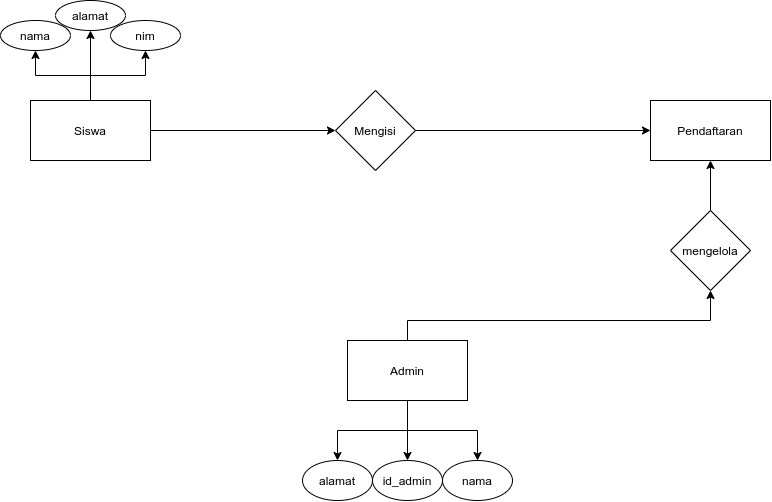

The diagram above was exported from draw.io. Its source (the exported page's mxGraphModel, read from the mxfile embedded in the PNG):
<mxGraphModel dx="1171" dy="679" grid="1" gridSize="10" guides="1" tooltips="1" connect="1" arrows="1" fold="1" page="1" pageScale="1" pageWidth="850" pageHeight="1100" math="0" shadow="0">
  <root>
    <mxCell id="0" />
    <mxCell id="1" parent="0" />
    <mxCell id="10" style="edgeStyle=orthogonalEdgeStyle;rounded=0;orthogonalLoop=1;jettySize=auto;html=1;entryX=0.5;entryY=1;entryDx=0;entryDy=0;" edge="1" parent="1" source="2" target="5">
      <mxGeometry relative="1" as="geometry" />
    </mxCell>
    <mxCell id="11" style="edgeStyle=orthogonalEdgeStyle;rounded=0;orthogonalLoop=1;jettySize=auto;html=1;entryX=0.5;entryY=1;entryDx=0;entryDy=0;" edge="1" parent="1" source="2" target="6">
      <mxGeometry relative="1" as="geometry" />
    </mxCell>
    <mxCell id="12" style="edgeStyle=orthogonalEdgeStyle;rounded=0;orthogonalLoop=1;jettySize=auto;html=1;entryX=0.5;entryY=1;entryDx=0;entryDy=0;" edge="1" parent="1" source="2" target="7">
      <mxGeometry relative="1" as="geometry" />
    </mxCell>
    <mxCell id="13" style="edgeStyle=orthogonalEdgeStyle;rounded=0;orthogonalLoop=1;jettySize=auto;html=1;entryX=0;entryY=0.5;entryDx=0;entryDy=0;" edge="1" parent="1" source="2" target="3">
      <mxGeometry relative="1" as="geometry" />
    </mxCell>
    <mxCell id="2" value="Siswa" style="rounded=0;whiteSpace=wrap;html=1;" vertex="1" parent="1">
      <mxGeometry x="48" y="250" width="120" height="60" as="geometry" />
    </mxCell>
    <mxCell id="14" style="edgeStyle=orthogonalEdgeStyle;rounded=0;orthogonalLoop=1;jettySize=auto;html=1;exitX=1;exitY=0.5;exitDx=0;exitDy=0;" edge="1" parent="1" source="3" target="4">
      <mxGeometry relative="1" as="geometry" />
    </mxCell>
    <mxCell id="3" value="Mengisi" style="rhombus;whiteSpace=wrap;html=1;" vertex="1" parent="1">
      <mxGeometry x="353" y="240" width="80" height="80" as="geometry" />
    </mxCell>
    <mxCell id="4" value="Pendaftaran" style="rounded=0;whiteSpace=wrap;html=1;" vertex="1" parent="1">
      <mxGeometry x="668" y="250" width="120" height="60" as="geometry" />
    </mxCell>
    <mxCell id="5" value="nama" style="ellipse;whiteSpace=wrap;html=1;" vertex="1" parent="1">
      <mxGeometry x="18" y="170" width="70" height="30" as="geometry" />
    </mxCell>
    <mxCell id="6" value="alamat" style="ellipse;whiteSpace=wrap;html=1;" vertex="1" parent="1">
      <mxGeometry x="73" y="150" width="70" height="30" as="geometry" />
    </mxCell>
    <mxCell id="7" value="nim" style="ellipse;whiteSpace=wrap;html=1;" vertex="1" parent="1">
      <mxGeometry x="128" y="170" width="70" height="30" as="geometry" />
    </mxCell>
    <mxCell id="21" style="edgeStyle=orthogonalEdgeStyle;rounded=0;orthogonalLoop=1;jettySize=auto;html=1;" edge="1" parent="1" source="16" target="18">
      <mxGeometry relative="1" as="geometry" />
    </mxCell>
    <mxCell id="22" value="" style="edgeStyle=orthogonalEdgeStyle;rounded=0;orthogonalLoop=1;jettySize=auto;html=1;" edge="1" parent="1" source="16" target="20">
      <mxGeometry relative="1" as="geometry" />
    </mxCell>
    <mxCell id="23" style="edgeStyle=orthogonalEdgeStyle;rounded=0;orthogonalLoop=1;jettySize=auto;html=1;entryX=0.5;entryY=0;entryDx=0;entryDy=0;" edge="1" parent="1" source="16" target="19">
      <mxGeometry relative="1" as="geometry" />
    </mxCell>
    <mxCell id="24" style="edgeStyle=orthogonalEdgeStyle;rounded=0;orthogonalLoop=1;jettySize=auto;html=1;exitX=0.5;exitY=0;exitDx=0;exitDy=0;entryX=0.5;entryY=1;entryDx=0;entryDy=0;" edge="1" parent="1" source="16" target="17">
      <mxGeometry relative="1" as="geometry">
        <Array as="points">
          <mxPoint x="425" y="470" />
          <mxPoint x="728" y="470" />
        </Array>
      </mxGeometry>
    </mxCell>
    <mxCell id="16" value="Admin" style="rounded=0;whiteSpace=wrap;html=1;" vertex="1" parent="1">
      <mxGeometry x="365" y="490" width="120" height="60" as="geometry" />
    </mxCell>
    <mxCell id="25" style="edgeStyle=orthogonalEdgeStyle;rounded=0;orthogonalLoop=1;jettySize=auto;html=1;exitX=0.5;exitY=0;exitDx=0;exitDy=0;entryX=0.5;entryY=1;entryDx=0;entryDy=0;" edge="1" parent="1" source="17" target="4">
      <mxGeometry relative="1" as="geometry" />
    </mxCell>
    <mxCell id="17" value="mengelola" style="rhombus;whiteSpace=wrap;html=1;" vertex="1" parent="1">
      <mxGeometry x="688" y="360" width="80" height="80" as="geometry" />
    </mxCell>
    <mxCell id="18" value="id_admin" style="ellipse;whiteSpace=wrap;html=1;" vertex="1" parent="1">
      <mxGeometry x="390" y="610" width="70" height="40" as="geometry" />
    </mxCell>
    <mxCell id="19" value="nama" style="ellipse;whiteSpace=wrap;html=1;" vertex="1" parent="1">
      <mxGeometry x="460" y="610" width="70" height="40" as="geometry" />
    </mxCell>
    <mxCell id="20" value="alamat" style="ellipse;whiteSpace=wrap;html=1;" vertex="1" parent="1">
      <mxGeometry x="320" y="610" width="70" height="40" as="geometry" />
    </mxCell>
  </root>
</mxGraphModel>